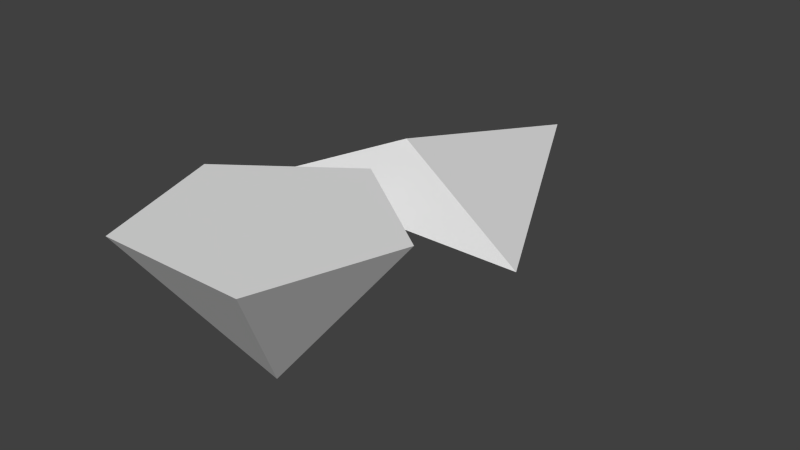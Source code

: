 # Source: kyaramarker.blend  (saved by Blender 2.68.0; exported with 4.5.12 LTS)
import bpy
from mathutils import Matrix  # noqa: F401  (used for matrix-valued properties, if any)

bpy.ops.wm.read_factory_settings(use_empty=True)
scene = bpy.context.scene
scene.name = 'Scene'

# ---- collections
col_collection_1 = bpy.data.collections.new('Collection 1'); scene.collection.children.link(col_collection_1)

# ---- materials (node trees are filled in below, after node groups)
mat_catmoufobjects1 = bpy.data.materials.new('catmoufobjects1')

# ---- material node trees

# ---- world
world_world = bpy.data.worlds.new('World'); scene.world = world_world
world_world.color = (0.05088, 0.05088, 0.05088)
world_world.use_sun_shadow = False
world_world.sun_shadow_jitter_overblur = 0.0
world_world.cycles.sampling_method = 'MANUAL'
world_world.cycles.sample_map_resolution = 256

# ---- meshes
me_plane_001 = bpy.data.meshes.new('Plane.001')
me_plane_001.from_pydata([(-8.192e-08, 1.127, 1.082), (-0.9718, 0.8675, 0.656), (0.9718, 0.8675, 0.656), (8.192e-08, 2.791, 0.656)], [], [(1, 0, 3), (0, 2, 3), (2, 0, 1), (2, 1, 3)])
_uv = me_plane_001.uv_layers.new(name='UVMap')
_uv.uv.foreach_set('vector', [0.9154, 0.4237, 0.9227, 0.4257, 0.9227, 0.4454, 0.9227, 0.4257, 0.93, 0.4237, 0.9227, 0.4454, 0.9247, 0.4226, 0.923, 0.4241, 0.9212, 0.4226, 0.9187, 0.4541, 0.9174, 0.4541, 0.9181, 0.4529])
me_plane_001.materials.append(mat_catmoufobjects1)
me_plane_001.use_remesh_preserve_volume = False
me_plane_001.use_remesh_preserve_attributes = False
me_plane_001.use_mirror_vertex_groups = False
me_plane_001.update()
me_plane = bpy.data.meshes.new('Plane')
me_plane.from_pydata([(-2.384e-08, 2.384e-08, 0.0), (-4.523e-09, 0.8103, 1.0), (0.7706, 0.2504, 1.0), (0.4763, -0.6555, 1.0), (-0.4763, -0.6555, 1.0), (-0.7706, 0.2504, 1.0)], [], [(0, 4, 5), (0, 1, 2), (0, 5, 1), (0, 2, 3), (0, 3, 4), (2, 1, 5, 4, 3)])
_uv = me_plane.uv_layers.new(name='UVMap')
_uv.uv.foreach_set('vector', [0.9828, 0.3854, 0.9799, 0.3894, 0.9781, 0.3839, 0.9828, 0.3854, 0.9828, 0.3805, 0.9875, 0.3839, 0.9828, 0.3854, 0.9781, 0.3839, 0.9828, 0.3805, 0.9828, 0.3854, 0.9875, 0.3839, 0.9857, 0.3894, 0.9828, 0.3854, 0.9857, 0.3894, 0.9799, 0.3894, 0.5784, 0.1063, 0.5641, 0.1502, 0.518, 0.1502, 0.5037, 0.1063, 0.5411, 0.07916])
me_plane.materials.append(mat_catmoufobjects1)
me_plane.use_remesh_preserve_volume = False
me_plane.use_remesh_preserve_attributes = False
me_plane.use_mirror_vertex_groups = False
me_plane.update()

# ---- objects
ob_mapdirectionalmarker = bpy.data.objects.new('mapdirectionalmarker', me_plane_001)
ob_kyaramarker = bpy.data.objects.new('kyaramarker', me_plane)

# ---- transforms, parenting, visibility, modifiers, constraints
ob_mapdirectionalmarker.location = (-2.01e-16, 0.0, 0.0)
ob_mapdirectionalmarker.lineart.crease_threshold = 0.0
ob_kyaramarker.location = (0.0, 0.0, 0.0)
ob_kyaramarker.lineart.crease_threshold = 0.0

# ---- collection membership
col_collection_1.objects.link(ob_mapdirectionalmarker)
col_collection_1.objects.link(ob_kyaramarker)

# ---- scene / render settings (as saved in the file)
scene.frame_start = 1; scene.frame_end = 250; scene.frame_set(1)
scene.render.engine = 'BLENDER_EEVEE_NEXT'
scene.render.image_settings.color_mode = 'RGB'
scene.render.image_settings.compression = 100
scene.render.resolution_percentage = 50
scene.render.dither_intensity = 0.0
scene.cycles.use_denoising = False
scene.cycles.samples = 10
scene.cycles.sampling_pattern = 'TABULATED_SOBOL'
scene.cycles.light_sampling_threshold = 0.0
scene.cycles.use_adaptive_sampling = False
scene.cycles.use_light_tree = False
scene.cycles.blur_glossy = 0.0
scene.cycles.volume_bounces = 1
scene.cycles.pixel_filter_type = 'GAUSSIAN'
scene.cycles.sample_clamp_indirect = 0.0
scene.view_settings.view_transform = 'Standard'
bpy.context.view_layer.update()

# ---- added for rendering (the .blend has no active camera and no usable light): camera, sun
cam_auto = bpy.data.cameras.new('AutoCamera')
cam_auto.lens = 50.0
cam_auto.sensor_width = 36.0
cam_auto.clip_end = 1000.0
ob_auto_camera = bpy.data.objects.new('AutoCamera', cam_auto)
scene.collection.objects.link(ob_auto_camera)
ob_auto_camera.location = (3.79522, -3.48656, 3.577)
ob_auto_camera.rotation_euler = (1.09748, -7.21219e-08, 0.694738)
scene.camera = ob_auto_camera
light_auto_sun = bpy.data.lights.new('AutoSun', 'SUN')
light_auto_sun.energy = 3.0
light_auto_sun.angle = 0.0523599
ob_auto_sun = bpy.data.objects.new('AutoSun', light_auto_sun)
scene.collection.objects.link(ob_auto_sun)
ob_auto_sun.rotation_euler = (0.872665, 0.174533, 0.523599)
bpy.context.view_layer.update()
